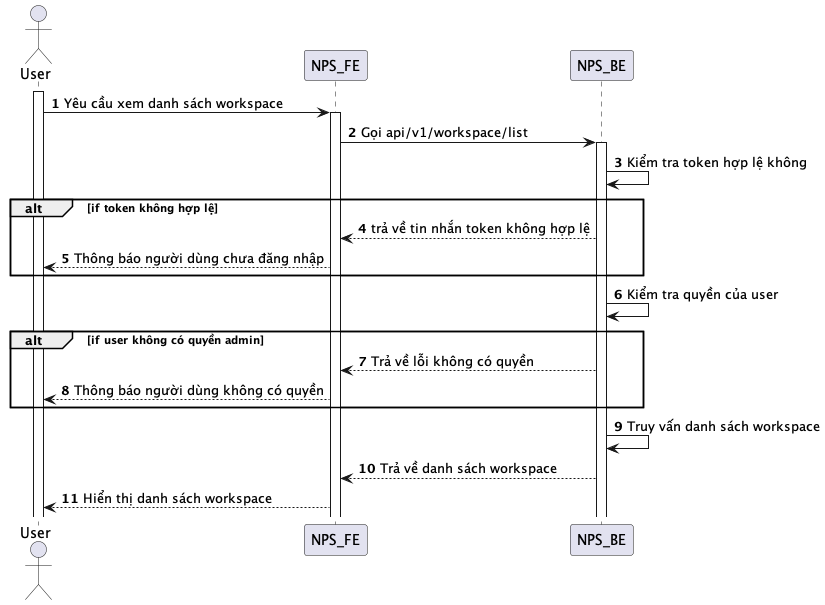

The diagram above was rendered by PlantUML. Its source (embedded in the PNG):
@startuml
autonumber
actor User
activate User
User -> NPS_FE: Yêu cầu xem danh sách workspace
activate NPS_FE
NPS_FE -> NPS_BE: Gọi api/v1/workspace/list
activate NPS_BE
NPS_BE -> NPS_BE: Kiểm tra token hợp lệ không
alt if token không hợp lệ
NPS_BE --> NPS_FE: trả về tin nhắn token không hợp lệ
NPS_FE --> User: Thông báo người dùng chưa đăng nhập
end
NPS_BE -> NPS_BE: Kiểm tra quyền của user
alt if user không có quyền admin
NPS_BE --> NPS_FE: Trả về lỗi không có quyền
NPS_FE --> User: Thông báo người dùng không có quyền
end
NPS_BE -> NPS_BE: Truy vấn danh sách workspace
NPS_BE --> NPS_FE: Trả về danh sách workspace
NPS_FE --> User: Hiển thị danh sách workspace
@enduml